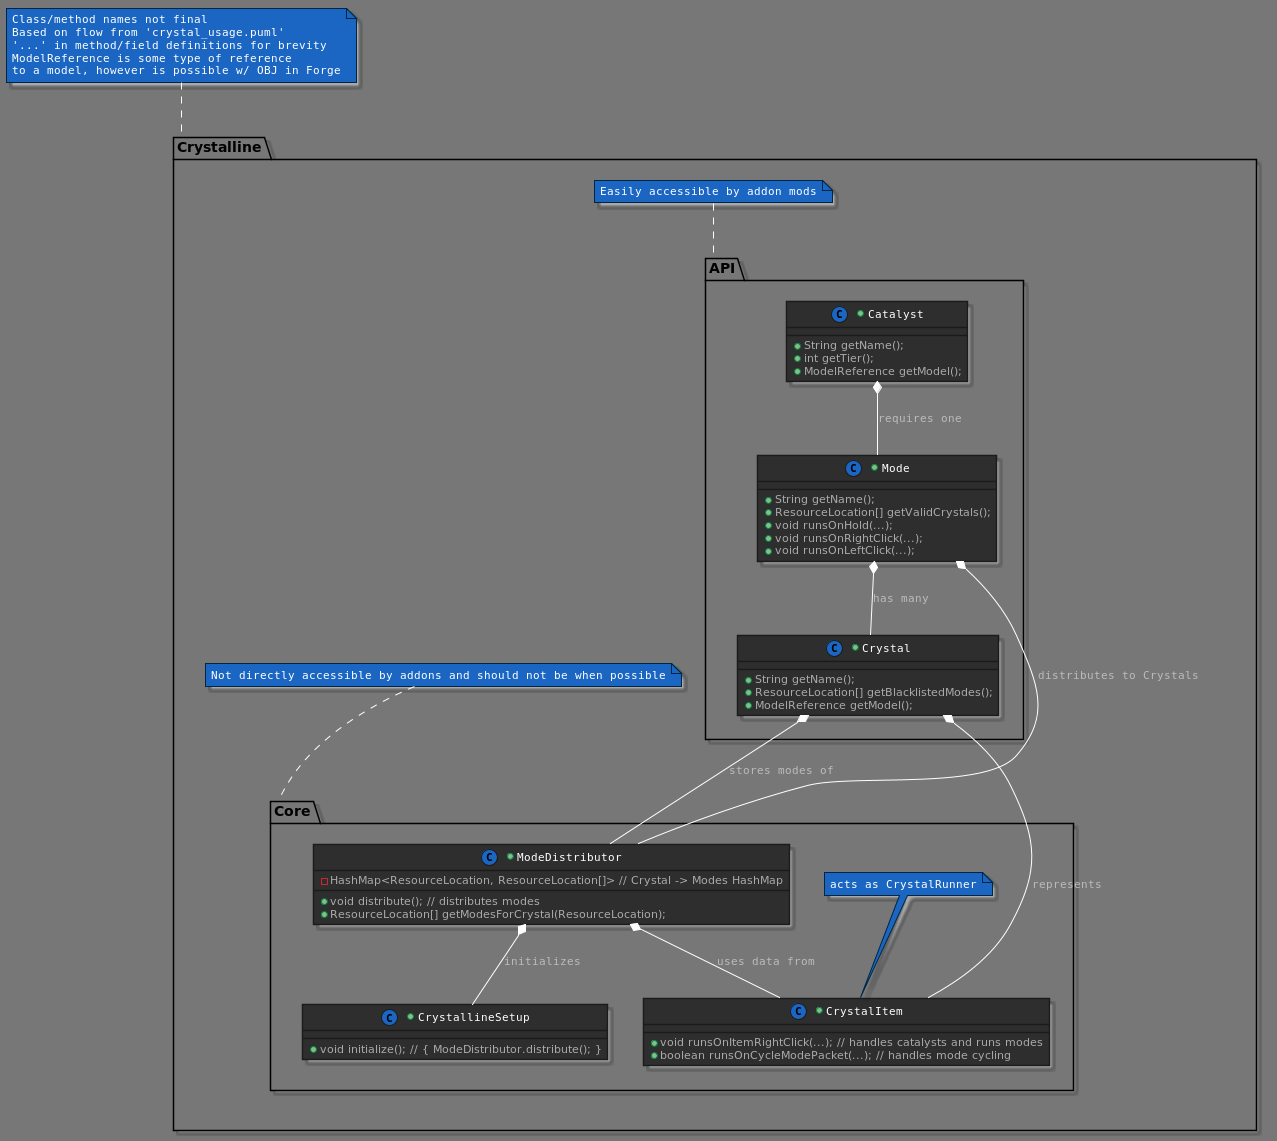

The diagram above was rendered by PlantUML. Its source (embedded in the PNG):
@startuml




skinparam backgroundColor 777
skinparam stereotypeCBackgroundColor 1a66c2





skinparam backgroundColor 777






skinparam circledCharacter {
  radius 8
  fontSize 11
  fontName "Courier"
}

skinparam class {
    backgroundColor 2e2e2e
  borderColor 1b1b1b
    fontColor fff
  fontName "Courier"
  fontSize 11
  stereotypeFontColor aaa
  stereotypeFontSize 11
    arrowColor fff
  arrowFontName "Courier"
  arrowFontColor bbb
  arrowFontSize 11

  attributeFontColor aaa
  attributeFontSize 11
  attributeIconSize 11
}


skinparam actor {
    backgroundColor 1a66c2
  borderColor 002642
    fontColor fff
  fontName "Courier"
  fontSize 11
  stereotypeFontColor aaa
  stereotypeFontSize 11
}

skinparam participant {
    backgroundColor 2e2e2e
  borderColor 1b1b1b
    fontColor fff
  fontName "Courier"
  fontSize 11
  stereotypeFontColor aaa
  stereotypeFontSize 11
}


skinparam interface {
    backgroundColor 1a66c2
  borderColor 002642
    fontColor fff
  fontName "Courier"
  fontSize 11
  stereotypeFontColor aaa
  stereotypeFontSize 11
}

skinparam component {
    backgroundColor 2e2e2e
  borderColor 1b1b1b
    fontColor fff
  fontName "Courier"
  fontSize 11
  stereotypeFontColor aaa
  stereotypeFontSize 11
}

skinparam node {
    backgroundColor 2e2e2e
  borderColor 1b1b1b
    fontColor fff
  fontName "Courier"
  fontSize 11
  stereotypeFontColor aaa
  stereotypeFontSize 11
}

skinparam database {
    backgroundColor 2e2e2e
  borderColor 1b1b1b
    fontColor fff
  fontName "Courier"
  fontSize 11
  stereotypeFontColor aaa
  stereotypeFontSize 11
}

skinparam queue {
    backgroundColor 2e2e2e
  borderColor 1b1b1b
    fontColor fff
  fontName "Courier"
  fontSize 11
  stereotypeFontColor aaa
  stereotypeFontSize 11
}


skinparam usecase {
    backgroundColor 2e2e2e
  borderColor 1b1b1b
    fontColor fff
  fontName "Courier"
  fontSize 11
  stereotypeFontColor aaa
  stereotypeFontSize 11
    arrowColor fff
  arrowFontName "Courier"
  arrowFontColor bbb
  arrowFontSize 11
}

skinparam activity {
    backgroundColor 2e2e2e
  borderColor 1b1b1b
    fontColor fff
  fontName "Courier"
  fontSize 11
  stereotypeFontColor aaa
  stereotypeFontSize 11
    arrowColor fff
  arrowFontName "Courier"
  arrowFontColor bbb
  arrowFontSize 11
}

skinparam sequence {
    fontColor fff
  fontName "Courier"
  fontSize 11
  stereotypeFontColor aaa
  stereotypeFontSize 11
    arrowColor fff
  arrowFontName "Courier"
  arrowFontColor bbb
  arrowFontSize 11

  lifeLineBorderColor fff
  lifeLineBackgroundColor bbb
}

skinparam boundary {
    backgroundColor 1a66c2
  borderColor 002642
    fontColor fff
  fontName "Courier"
  fontSize 11
  stereotypeFontColor aaa
  stereotypeFontSize 11
}

skinparam control {
    backgroundColor 1a66c2
  borderColor 002642
    fontColor fff
  fontName "Courier"
  fontSize 11
  stereotypeFontColor aaa
  stereotypeFontSize 11
}

skinparam entity {
    backgroundColor 1a66c2
  borderColor 002642
    fontColor fff
  fontName "Courier"
  fontSize 11
  stereotypeFontColor aaa
  stereotypeFontSize 11
}


skinparam state {
    backgroundColor 2e2e2e
  borderColor 1b1b1b
    fontColor fff
  fontName "Courier"
  fontSize 11
  stereotypeFontColor aaa
  stereotypeFontSize 11
    arrowColor fff
  arrowFontName "Courier"
  arrowFontColor bbb
  arrowFontSize 11
  startColor 1a66c2
  endColor 002642
}


skinparam object {
    backgroundColor 2e2e2e
  borderColor 1b1b1b
    fontColor fff
  fontName "Courier"
  fontSize 11
  stereotypeFontColor aaa
  stereotypeFontSize 11
    arrowColor fff
  arrowFontName "Courier"
  arrowFontColor bbb
  arrowFontSize 11
}


skinparam note {
    backgroundColor 1a66c2
  borderColor 002642
    fontColor fff
  fontName "Courier"
  fontSize 11
  stereotypeFontColor aaa
  stereotypeFontSize 11
}

skinparam cloud {
    backgroundColor 2e2e2e
  borderColor 1b1b1b
    fontColor fff
  fontName "Courier"
  fontSize 11
  stereotypeFontColor aaa
  stereotypeFontSize 11
    arrowColor fff
  arrowFontName "Courier"
  arrowFontColor bbb
  arrowFontSize 11
}

skinparam rectangle {
    backgroundColor 2e2e2e
  borderColor 1b1b1b
    fontColor fff
  fontName "Courier"
  fontSize 11
  stereotypeFontColor aaa
  stereotypeFontSize 11
}

skinparam storage {
    backgroundColor 2e2e2e
  borderColor 1b1b1b
    fontColor fff
  fontName "Courier"
  fontSize 11
  stereotypeFontColor aaa
  stereotypeFontSize 11
}


note top of Crystalline : Class/method names not final\nBased on flow from 'crystal_usage.puml'\n'...' in method/field definitions for brevity\nModelReference is some type of reference\nto a model, however is possible w/ OBJ in Forge

package Crystalline {
    note top of API : Easily accessible by addon mods
    package API {
        +class Mode {
            +String getName();
            +ResourceLocation[] getValidCrystals();
            +void runsOnHold(...);
            +void runsOnRightClick(...);
            +void runsOnLeftClick(...);
        }
        +class Catalyst {
            +String getName();
            +int getTier();
            +ModelReference getModel();
        }
        +class Crystal {
            +String getName();
            +ResourceLocation[] getBlacklistedModes();
            +ModelReference getModel();
        }
    }

    note top of Core : Not directly accessible by addons and should not be when possible
    package Core {
        +class CrystallineSetup {
            +void initialize(); // { ModeDistributor.distribute(); }
        }

        +class ModeDistributor {
            -HashMap<ResourceLocation, ResourceLocation[]> // Crystal -> Modes HashMap
            +void distribute(); // distributes modes
            +ResourceLocation[] getModesForCrystal(ResourceLocation);
        }

        note top of CrystalItem : acts as CrystalRunner

        +class CrystalItem {
            +void runsOnItemRightClick(...); // handles catalysts and runs modes
            +boolean runsOnCycleModePacket(...); // handles mode cycling
        }

        ModeDistributor *-- CrystalItem : uses data from
        ModeDistributor *-- CrystallineSetup : initializes
    }

    Crystal *-- CrystalItem : represents
    Mode *-- Crystal : has many
    Catalyst *-- Mode : requires one
    Mode *-- ModeDistributor : distributes to Crystals
    Crystal *-- ModeDistributor : stores modes of

}



@enduml